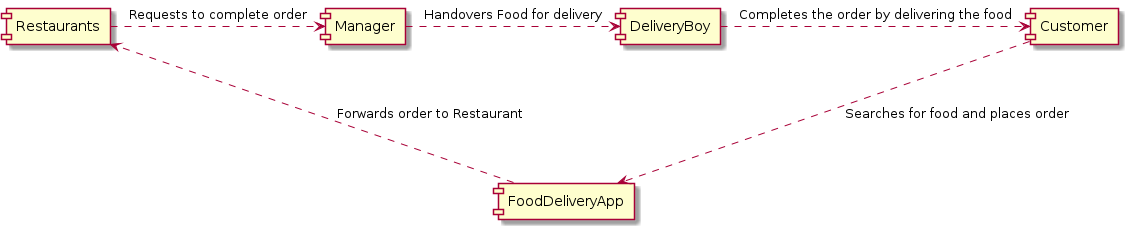

The diagram above was rendered by PlantUML. Its source (embedded in the PNG):
@startuml component_diagram

component FoodDeliveryApp
component Restaurants
component Manager
component DeliveryBoy
component Customer

Customer .--> FoodDeliveryApp : "Searches for food and places order"
FoodDeliveryApp .--> Restaurants : "Forwards order to Restaurant"
Restaurants .> Manager : "Requests to complete order"
Manager .> DeliveryBoy : "Handovers Food for delivery"
DeliveryBoy .>Customer : "Completes the order by delivering the food"


@enduml